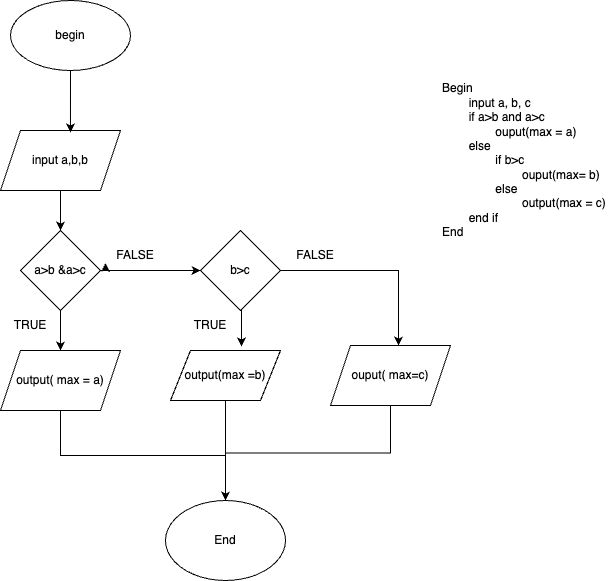

The diagram above was exported from draw.io. Its source (the exported page's mxGraphModel, read from the mxfile embedded in the PNG):
<mxGraphModel dx="976" dy="663" grid="1" gridSize="10" guides="1" tooltips="1" connect="1" arrows="1" fold="1" page="1" pageScale="1" pageWidth="827" pageHeight="1169" math="0" shadow="0">
  <root>
    <mxCell id="0" />
    <mxCell id="1" parent="0" />
    <mxCell id="QdDl0xjcOzqiLeyhCLO0-1" value="begin" style="ellipse;whiteSpace=wrap;html=1;" vertex="1" parent="1">
      <mxGeometry x="150" y="30" width="120" height="70" as="geometry" />
    </mxCell>
    <mxCell id="QdDl0xjcOzqiLeyhCLO0-10" style="edgeStyle=orthogonalEdgeStyle;rounded=0;orthogonalLoop=1;jettySize=auto;html=1;exitX=0.5;exitY=1;exitDx=0;exitDy=0;entryX=0.5;entryY=0;entryDx=0;entryDy=0;" edge="1" parent="1" source="QdDl0xjcOzqiLeyhCLO0-3" target="QdDl0xjcOzqiLeyhCLO0-4">
      <mxGeometry relative="1" as="geometry" />
    </mxCell>
    <mxCell id="QdDl0xjcOzqiLeyhCLO0-3" value="input a,b,b" style="shape=parallelogram;perimeter=parallelogramPerimeter;whiteSpace=wrap;html=1;fixedSize=1;" vertex="1" parent="1">
      <mxGeometry x="140" y="160" width="120" height="60" as="geometry" />
    </mxCell>
    <mxCell id="QdDl0xjcOzqiLeyhCLO0-12" style="edgeStyle=orthogonalEdgeStyle;rounded=0;orthogonalLoop=1;jettySize=auto;html=1;exitX=1;exitY=0.5;exitDx=0;exitDy=0;entryX=0;entryY=0.5;entryDx=0;entryDy=0;" edge="1" parent="1" source="QdDl0xjcOzqiLeyhCLO0-4" target="QdDl0xjcOzqiLeyhCLO0-7">
      <mxGeometry relative="1" as="geometry" />
    </mxCell>
    <mxCell id="QdDl0xjcOzqiLeyhCLO0-13" style="edgeStyle=orthogonalEdgeStyle;rounded=0;orthogonalLoop=1;jettySize=auto;html=1;exitX=0.5;exitY=1;exitDx=0;exitDy=0;entryX=0.5;entryY=0;entryDx=0;entryDy=0;" edge="1" parent="1" source="QdDl0xjcOzqiLeyhCLO0-4" target="QdDl0xjcOzqiLeyhCLO0-6">
      <mxGeometry relative="1" as="geometry" />
    </mxCell>
    <mxCell id="QdDl0xjcOzqiLeyhCLO0-4" value="a&amp;gt;b &amp;amp;a&amp;gt;c" style="rhombus;whiteSpace=wrap;html=1;" vertex="1" parent="1">
      <mxGeometry x="160" y="260" width="80" height="80" as="geometry" />
    </mxCell>
    <mxCell id="QdDl0xjcOzqiLeyhCLO0-5" style="edgeStyle=orthogonalEdgeStyle;rounded=0;orthogonalLoop=1;jettySize=auto;html=1;entryX=0.583;entryY=0.033;entryDx=0;entryDy=0;entryPerimeter=0;" edge="1" parent="1" source="QdDl0xjcOzqiLeyhCLO0-1" target="QdDl0xjcOzqiLeyhCLO0-3">
      <mxGeometry relative="1" as="geometry" />
    </mxCell>
    <mxCell id="QdDl0xjcOzqiLeyhCLO0-16" style="edgeStyle=orthogonalEdgeStyle;rounded=0;orthogonalLoop=1;jettySize=auto;html=1;exitX=0.5;exitY=1;exitDx=0;exitDy=0;" edge="1" parent="1" source="QdDl0xjcOzqiLeyhCLO0-6" target="QdDl0xjcOzqiLeyhCLO0-11">
      <mxGeometry relative="1" as="geometry" />
    </mxCell>
    <mxCell id="QdDl0xjcOzqiLeyhCLO0-6" value="output( max = a)" style="shape=parallelogram;perimeter=parallelogramPerimeter;whiteSpace=wrap;html=1;fixedSize=1;" vertex="1" parent="1">
      <mxGeometry x="140" y="380" width="120" height="60" as="geometry" />
    </mxCell>
    <mxCell id="QdDl0xjcOzqiLeyhCLO0-7" value="b&amp;gt;c" style="rhombus;whiteSpace=wrap;html=1;" vertex="1" parent="1">
      <mxGeometry x="340" y="260" width="80" height="80" as="geometry" />
    </mxCell>
    <mxCell id="QdDl0xjcOzqiLeyhCLO0-17" style="edgeStyle=orthogonalEdgeStyle;rounded=0;orthogonalLoop=1;jettySize=auto;html=1;exitX=0.5;exitY=1;exitDx=0;exitDy=0;entryX=0.5;entryY=0;entryDx=0;entryDy=0;" edge="1" parent="1" source="QdDl0xjcOzqiLeyhCLO0-8" target="QdDl0xjcOzqiLeyhCLO0-11">
      <mxGeometry relative="1" as="geometry" />
    </mxCell>
    <mxCell id="QdDl0xjcOzqiLeyhCLO0-8" value="output(max =b)" style="shape=parallelogram;perimeter=parallelogramPerimeter;whiteSpace=wrap;html=1;fixedSize=1;" vertex="1" parent="1">
      <mxGeometry x="310" y="380" width="110" height="50" as="geometry" />
    </mxCell>
    <mxCell id="QdDl0xjcOzqiLeyhCLO0-18" style="edgeStyle=orthogonalEdgeStyle;rounded=0;orthogonalLoop=1;jettySize=auto;html=1;exitX=0.5;exitY=1;exitDx=0;exitDy=0;entryX=0.5;entryY=0;entryDx=0;entryDy=0;" edge="1" parent="1" source="QdDl0xjcOzqiLeyhCLO0-9" target="QdDl0xjcOzqiLeyhCLO0-11">
      <mxGeometry relative="1" as="geometry" />
    </mxCell>
    <mxCell id="QdDl0xjcOzqiLeyhCLO0-9" value="ouput( max=c)" style="shape=parallelogram;perimeter=parallelogramPerimeter;whiteSpace=wrap;html=1;fixedSize=1;" vertex="1" parent="1">
      <mxGeometry x="470" y="375" width="120" height="60" as="geometry" />
    </mxCell>
    <mxCell id="QdDl0xjcOzqiLeyhCLO0-11" value="End" style="ellipse;whiteSpace=wrap;html=1;" vertex="1" parent="1">
      <mxGeometry x="305" y="530" width="120" height="80" as="geometry" />
    </mxCell>
    <mxCell id="QdDl0xjcOzqiLeyhCLO0-14" style="edgeStyle=orthogonalEdgeStyle;rounded=0;orthogonalLoop=1;jettySize=auto;html=1;exitX=0.5;exitY=1;exitDx=0;exitDy=0;entryX=0.645;entryY=-0.08;entryDx=0;entryDy=0;entryPerimeter=0;" edge="1" parent="1" source="QdDl0xjcOzqiLeyhCLO0-7" target="QdDl0xjcOzqiLeyhCLO0-8">
      <mxGeometry relative="1" as="geometry" />
    </mxCell>
    <mxCell id="QdDl0xjcOzqiLeyhCLO0-15" style="edgeStyle=orthogonalEdgeStyle;rounded=0;orthogonalLoop=1;jettySize=auto;html=1;exitX=1;exitY=0.5;exitDx=0;exitDy=0;entryX=0.567;entryY=0;entryDx=0;entryDy=0;entryPerimeter=0;" edge="1" parent="1" source="QdDl0xjcOzqiLeyhCLO0-7" target="QdDl0xjcOzqiLeyhCLO0-9">
      <mxGeometry relative="1" as="geometry" />
    </mxCell>
    <mxCell id="QdDl0xjcOzqiLeyhCLO0-19" value="TRUE" style="text;html=1;align=center;verticalAlign=middle;whiteSpace=wrap;rounded=0;" vertex="1" parent="1">
      <mxGeometry x="140" y="340" width="60" height="30" as="geometry" />
    </mxCell>
    <mxCell id="QdDl0xjcOzqiLeyhCLO0-20" value="TRUE" style="text;html=1;align=center;verticalAlign=middle;whiteSpace=wrap;rounded=0;" vertex="1" parent="1">
      <mxGeometry x="320" y="340" width="60" height="30" as="geometry" />
    </mxCell>
    <mxCell id="QdDl0xjcOzqiLeyhCLO0-21" value="FALSE" style="text;html=1;align=center;verticalAlign=middle;whiteSpace=wrap;rounded=0;" vertex="1" parent="1">
      <mxGeometry x="245" y="270" width="60" height="30" as="geometry" />
    </mxCell>
    <mxCell id="QdDl0xjcOzqiLeyhCLO0-22" style="edgeStyle=orthogonalEdgeStyle;rounded=0;orthogonalLoop=1;jettySize=auto;html=1;exitX=0.5;exitY=1;exitDx=0;exitDy=0;entryX=0;entryY=0.75;entryDx=0;entryDy=0;" edge="1" parent="1" source="QdDl0xjcOzqiLeyhCLO0-21" target="QdDl0xjcOzqiLeyhCLO0-21">
      <mxGeometry relative="1" as="geometry" />
    </mxCell>
    <mxCell id="QdDl0xjcOzqiLeyhCLO0-23" value="FALSE" style="text;html=1;align=center;verticalAlign=middle;whiteSpace=wrap;rounded=0;" vertex="1" parent="1">
      <mxGeometry x="425" y="270" width="60" height="30" as="geometry" />
    </mxCell>
    <mxCell id="QdDl0xjcOzqiLeyhCLO0-24" value="Begin&lt;div&gt;&lt;span style=&quot;white-space: pre;&quot;&gt;&#09;&lt;/span&gt;input a, b, c&lt;br&gt;&lt;/div&gt;&lt;div&gt;&lt;span style=&quot;white-space: pre;&quot;&gt;&#09;&lt;/span&gt;if a&amp;gt;b and a&amp;gt;c&lt;br&gt;&lt;/div&gt;&lt;div&gt;&lt;span style=&quot;white-space: pre;&quot;&gt;&#09;&lt;/span&gt;&lt;span style=&quot;white-space: pre;&quot;&gt;&#09;&lt;/span&gt;ouput(max = a)&lt;br&gt;&lt;/div&gt;&lt;div&gt;&lt;span style=&quot;white-space: pre;&quot;&gt;&#09;&lt;/span&gt;else&lt;/div&gt;&lt;div&gt;&lt;span style=&quot;white-space: pre;&quot;&gt;&#09;&lt;/span&gt;&lt;span style=&quot;white-space: pre;&quot;&gt;&#09;&lt;/span&gt;if b&amp;gt;c&lt;br&gt;&lt;/div&gt;&lt;div&gt;&lt;span style=&quot;white-space: pre;&quot;&gt;&#09;&lt;/span&gt;&lt;span style=&quot;white-space: pre;&quot;&gt;&#09;&lt;/span&gt;&lt;span style=&quot;white-space: pre;&quot;&gt;&#09;&lt;/span&gt;ouput(max= b)&lt;br&gt;&lt;/div&gt;&lt;div&gt;&lt;span style=&quot;white-space: pre;&quot;&gt;&#09;&lt;/span&gt;&lt;span style=&quot;white-space: pre;&quot;&gt;&#09;&lt;/span&gt;else&lt;br&gt;&lt;/div&gt;&lt;div&gt;&lt;span style=&quot;white-space: pre;&quot;&gt;&#09;&lt;/span&gt;&lt;span style=&quot;white-space: pre;&quot;&gt;&#09;&lt;/span&gt;&lt;span style=&quot;white-space: pre;&quot;&gt;&#09;&lt;/span&gt;output(max = c)&lt;br&gt;&lt;/div&gt;&lt;div&gt;&lt;span style=&quot;white-space: pre;&quot;&gt;&#09;&lt;/span&gt;end if&lt;br&gt;&lt;/div&gt;&lt;div&gt;End&lt;/div&gt;" style="text;html=1;align=left;verticalAlign=middle;whiteSpace=wrap;rounded=0;" vertex="1" parent="1">
      <mxGeometry x="580" y="100" width="170" height="180" as="geometry" />
    </mxCell>
  </root>
</mxGraphModel>